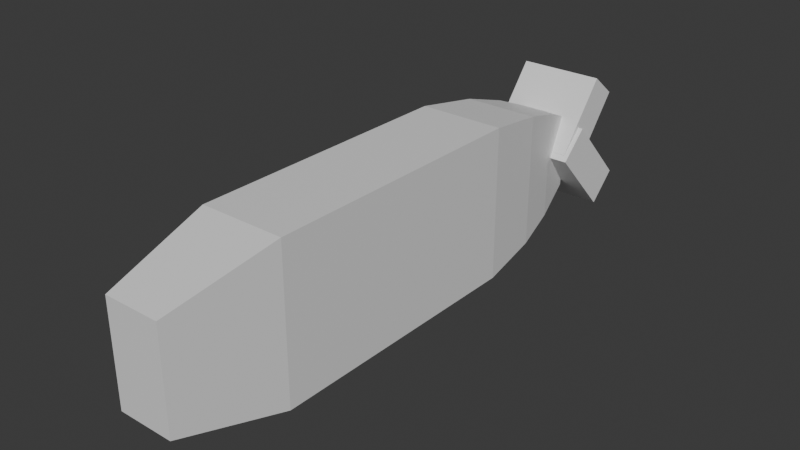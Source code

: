 # Source: fishweapon.blend  (saved by Blender 5.0.119; exported with 4.5.12 LTS)
import bpy
from mathutils import Matrix  # noqa: F401  (used for matrix-valued properties, if any)

bpy.ops.wm.read_factory_settings(use_empty=True)
scene = bpy.context.scene
scene.name = 'Scene'

# ---- collections
col_collection = bpy.data.collections.new('Collection'); scene.collection.children.link(col_collection)

# ---- materials (node trees are filled in below, after node groups)
mat_material = bpy.data.materials.new('Material')
mat_material.alpha_threshold = 0.0
mat_material.use_backface_culling_lightprobe_volume = False
mat_material.roughness = 0.5
mat_material.line_color = (0.0, 0.0, 0.0, 1.0)

# ---- material node trees
mat_material.use_nodes = True; mat_material.node_tree.nodes.clear()
_N = mat_material.node_tree.nodes; _L = mat_material.node_tree.links
n0 = _N.new('ShaderNodeOutputMaterial'); n0.name = 'Material Output'; n0.location = (200, 100)
n1 = _N.new('ShaderNodeBsdfPrincipled'); n1.name = 'Principled BSDF'; n1.location = (-200, 100)
_L.new(n1.outputs[0], n0.inputs[0])
n0.is_active_output = True

# ---- world
world_world = bpy.data.worlds.new('World'); scene.world = world_world
world_world.use_nodes = True; world_world.node_tree.nodes.clear()
_N = world_world.node_tree.nodes; _L = world_world.node_tree.links
n0 = _N.new('ShaderNodeOutputWorld'); n0.name = 'World Output'; n0.location = (200, 100)
n1 = _N.new('ShaderNodeBackground'); n1.name = 'Background'; n1.location = (-200, 100)
n1.inputs[0].default_value = (0.05088, 0.05088, 0.05088, 1.0)
_L.new(n1.outputs[0], n0.inputs[0])
n0.is_active_output = True
world_world.color = (0.05088, 0.05088, 0.05088)
world_world.sun_shadow_jitter_overblur = 0.0

# ---- meshes
me_cube = bpy.data.meshes.new('Cube')
me_cube.from_pydata([(0.8723, 1.0, 0.8723), (0.8723, 1.0, -0.8723), (0.6583, -1.0, 0.6583), (0.6583, -1.0, -0.6583), (-0.8723, 1.0, 0.8723), (-0.8723, 1.0, -0.8723), (-0.6583, -1.0, 0.6583), (-0.6583, -1.0, -0.6583), (-1.0, -0.5208, -1.0), (1.0, -0.5208, 1.0), (-1.0, -0.5208, 1.0), (1.0, -0.5208, -1.0), (-1.0, 0.7133, 1.0), (1.0, 0.7133, -1.0), (-1.0, 0.7133, -1.0), (1.0, 0.7133, 1.0), (0.7121, 1.192, 0.7121), (0.7121, 1.192, -0.7121), (-0.7121, 1.192, 0.7121), (-0.7121, 1.192, -0.7121), (0.4887, 1.384, 0.4887), (0.4887, 1.384, -0.4887), (-0.4887, 1.384, 0.4887), (-0.4887, 1.384, -0.4887), (-0.9931, 1.238, 0.1467), (-0.9931, 1.476, 1.004), (-0.9931, 1.363, -0.1399), (-0.9931, 1.601, 0.7169), (0.9931, 1.238, 0.1467), (0.9931, 1.476, 1.004), (0.9931, 1.363, -0.1399), (0.9931, 1.601, 0.7169), (-1.098, 1.347, 0.434), (-1.098, 1.637, -0.4441), (-1.098, 1.219, 0.08429), (-1.098, 1.509, -0.7938), (1.098, 1.347, 0.434), (1.098, 1.637, -0.4441), (1.098, 1.219, 0.08429), (1.098, 1.509, -0.7938)], [], [(9, 10, 6, 2), (3, 2, 6, 7), (14, 12, 4, 5), (8, 11, 3, 7), (11, 9, 2, 3), (5, 4, 18, 19), (13, 15, 9, 11), (14, 13, 11, 8), (7, 6, 10, 8), (15, 12, 10, 9), (0, 4, 12, 15), (5, 1, 13, 14), (1, 0, 15, 13), (8, 10, 12, 14), (18, 16, 20, 22), (1, 5, 19, 17), (4, 0, 16, 18), (0, 1, 17, 16), (23, 22, 20, 21), (16, 17, 21, 20), (19, 18, 22, 23), (17, 19, 23, 21), (24, 25, 27, 26), (26, 27, 31, 30), (30, 31, 29, 28), (28, 29, 25, 24), (26, 30, 28, 24), (31, 27, 25, 29), (32, 33, 35, 34), (34, 35, 39, 38), (38, 39, 37, 36), (36, 37, 33, 32), (34, 38, 36, 32), (39, 35, 33, 37)])
me_cube.polygons.foreach_set('material_index', [0, 0, 0, 0, 0, 0, 0, 0, 0, 0, 0, 0, 0, 0, 0, 0, 0, 0, 0, 0, 0, 0, 1, 1, 1, 1, 1, 1, 1, 1, 1, 1, 1, 1])
_uv = me_cube.uv_layers.new(name='UVMap')
_uv.uv.foreach_set('vector', [0.625, 0.6901, 0.875, 0.6901, 0.875, 0.75, 0.625, 0.75, 0.375, 0.75, 0.625, 0.75, 0.625, 1.0, 0.375, 1.0, 0.375, 0.2142, 0.625, 0.2142, 0.625, 0.25, 0.375, 0.25, 0.125, 0.6901, 0.375, 0.6901, 0.375, 0.75, 0.125, 0.75, 0.375, 0.6901, 0.625, 0.6901, 0.625, 0.75, 0.375, 0.75, 0.375, 0.25, 0.625, 0.25, 0.625, 0.25, 0.375, 0.25, 0.375, 0.5358, 0.625, 0.5358, 0.625, 0.6901, 0.375, 0.6901, 0.125, 0.5358, 0.375, 0.5358, 0.375, 0.6901, 0.125, 0.6901, 0.375, 0.0, 0.625, 0.0, 0.625, 0.0599, 0.375, 0.0599, 0.625, 0.5358, 0.875, 0.5358, 0.875, 0.6901, 0.625, 0.6901, 0.625, 0.5, 0.875, 0.5, 0.875, 0.5358, 0.625, 0.5358, 0.125, 0.5, 0.375, 0.5, 0.375, 0.5358, 0.125, 0.5358, 0.375, 0.5, 0.625, 0.5, 0.625, 0.5358, 0.375, 0.5358, 0.375, 0.0599, 0.625, 0.0599, 0.625, 0.2142, 0.375, 0.2142, 0.875, 0.5, 0.625, 0.5, 0.625, 0.5, 0.875, 0.5, 0.375, 0.5, 0.125, 0.5, 0.125, 0.5, 0.375, 0.5, 0.875, 0.5, 0.625, 0.5, 0.625, 0.5, 0.875, 0.5, 0.625, 0.5, 0.375, 0.5, 0.375, 0.5, 0.625, 0.5, 0.375, 0.25, 0.625, 0.25, 0.625, 0.5, 0.375, 0.5, 0.625, 0.5, 0.375, 0.5, 0.375, 0.5, 0.625, 0.5, 0.375, 0.25, 0.625, 0.25, 0.625, 0.25, 0.375, 0.25, 0.375, 0.5, 0.125, 0.5, 0.125, 0.5, 0.375, 0.5, 0.375, 0.0, 0.625, 0.0, 0.625, 0.25, 0.375, 0.25, 0.375, 0.25, 0.625, 0.25, 0.625, 0.5, 0.375, 0.5, 0.375, 0.5, 0.625, 0.5, 0.625, 0.75, 0.375, 0.75, 0.375, 0.75, 0.625, 0.75, 0.625, 1.0, 0.375, 1.0, 0.125, 0.5, 0.375, 0.5, 0.375, 0.75, 0.125, 0.75, 0.625, 0.5, 0.875, 0.5, 0.875, 0.75, 0.625, 0.75, 0.375, 0.0, 0.625, 0.0, 0.625, 0.25, 0.375, 0.25, 0.375, 0.25, 0.625, 0.25, 0.625, 0.5, 0.375, 0.5, 0.375, 0.5, 0.625, 0.5, 0.625, 0.75, 0.375, 0.75, 0.375, 0.75, 0.625, 0.75, 0.625, 1.0, 0.375, 1.0, 0.125, 0.5, 0.375, 0.5, 0.375, 0.75, 0.125, 0.75, 0.625, 0.5, 0.875, 0.5, 0.875, 0.75, 0.625, 0.75])
me_cube.materials.append(mat_material)
me_cube.materials.append(None)
me_cube.use_mirror_vertex_groups = False
me_cube.update()

# ---- objects
ob_cube = bpy.data.objects.new('Cube', me_cube)

# ---- transforms, parenting, visibility, modifiers, constraints
ob_cube.location = (0.0, 0.0, 0.0)
ob_cube.scale = (0.5521, 2.873, 1.0)
ob_cube.lock_rotations_4d = False
ob_cube.empty_display_type = 'ARROWS'
ob_cube.lineart.crease_threshold = 0.0

# ---- collection membership
col_collection.objects.link(ob_cube)

# ---- scene / render settings (as saved in the file)
scene.frame_start = 1; scene.frame_end = 250; scene.frame_set(1)
scene.render.engine = 'BLENDER_EEVEE_NEXT'
scene.render.bake_bias = 0.0
scene.render.bake_samples = 0
scene.cycles.sampling_pattern = 'TABULATED_SOBOL'
scene.eevee.use_volume_custom_range = False
bpy.context.view_layer.update()

# ---- added for rendering (the .blend has no active camera and no usable light): camera, sun
cam_auto = bpy.data.cameras.new('AutoCamera')
cam_auto.lens = 50.0
cam_auto.sensor_width = 36.0
cam_auto.clip_end = 1000.0
ob_auto_camera = bpy.data.objects.new('AutoCamera', cam_auto)
scene.collection.objects.link(ob_auto_camera)
ob_auto_camera.location = (7.33703, -7.889, 5.87138)
ob_auto_camera.rotation_euler = (1.09748, -7.21219e-08, 0.694738)
scene.camera = ob_auto_camera
light_auto_sun = bpy.data.lights.new('AutoSun', 'SUN')
light_auto_sun.energy = 3.0
light_auto_sun.angle = 0.0523599
ob_auto_sun = bpy.data.objects.new('AutoSun', light_auto_sun)
scene.collection.objects.link(ob_auto_sun)
ob_auto_sun.rotation_euler = (0.872665, 0.174533, 0.523599)
bpy.context.view_layer.update()
